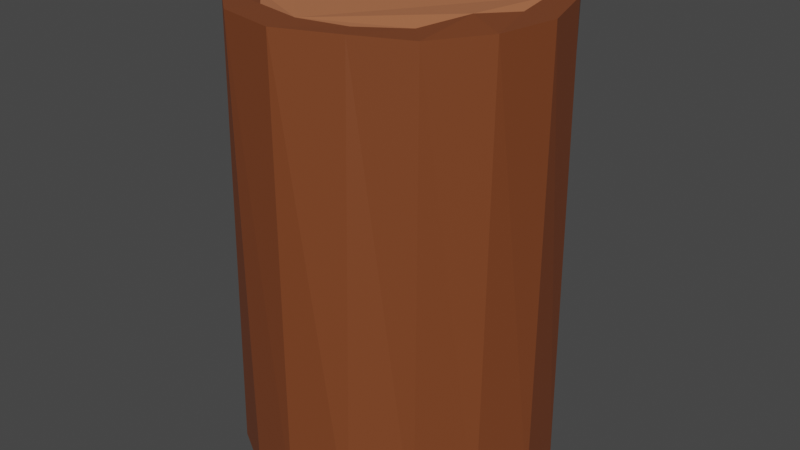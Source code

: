 # Source: Wood.blend  (saved by Blender 3.4.6; exported with 4.5.12 LTS)
import bpy
from mathutils import Matrix  # noqa: F401  (used for matrix-valued properties, if any)

bpy.ops.wm.read_factory_settings(use_empty=True)
scene = bpy.context.scene
scene.name = 'Scene'

# ---- collections
col_collection = bpy.data.collections.new('Collection'); scene.collection.children.link(col_collection)

# ---- materials (node trees are filled in below, after node groups)
mat_base = bpy.data.materials.new('Base')
mat_base.alpha_threshold = 0.0
mat_base.use_transparent_shadow = False
mat_base.roughness = 0.5
mat_base.line_color = (0.0, 0.0, 0.0, 1.0)
mat_center = bpy.data.materials.new('Center')
mat_center.use_transparent_shadow = False

# ---- material node trees
mat_base.use_nodes = True; mat_base.node_tree.nodes.clear()
_N = mat_base.node_tree.nodes; _L = mat_base.node_tree.links
n0 = _N.new('ShaderNodeOutputMaterial'); n0.name = 'Material Output'; n0.location = (300, 300)
n1 = _N.new('ShaderNodeBsdfPrincipled'); n1.name = 'Principled BSDF'; n1.location = (10, 300)
n1.distribution = 'GGX'
n1.subsurface_method = 'RANDOM_WALK_SKIN'
n1.inputs[0].default_value = (0.2019, 0.05495, 0.0173, 1.0)
n1.inputs[3].default_value = 1.45
n1.inputs[27].default_value = (0.0, 0.0, 0.0, 1.0)
n1.inputs[28].default_value = 1.0
_L.new(n1.outputs[0], n0.inputs[0])
n0.is_active_output = True
mat_center.use_nodes = True; mat_center.node_tree.nodes.clear()
_N = mat_center.node_tree.nodes; _L = mat_center.node_tree.links
n0 = _N.new('ShaderNodeBsdfPrincipled'); n0.name = 'Principled BSDF'; n0.location = (10, 300)
n0.distribution = 'GGX'
n0.subsurface_method = 'RANDOM_WALK_SKIN'
n0.inputs[0].default_value = (0.4969, 0.1689, 0.07437, 1.0)
n0.inputs[3].default_value = 1.45
n0.inputs[27].default_value = (0.0, 0.0, 0.0, 1.0)
n0.inputs[28].default_value = 1.0
n1 = _N.new('ShaderNodeOutputMaterial'); n1.name = 'Material Output'; n1.location = (300, 300)
_L.new(n0.outputs[0], n1.inputs[0])
n1.is_active_output = True

# ---- world
world_world = bpy.data.worlds.new('World'); scene.world = world_world
world_world.use_nodes = True; world_world.node_tree.nodes.clear()
_N = world_world.node_tree.nodes; _L = world_world.node_tree.links
n0 = _N.new('ShaderNodeOutputWorld'); n0.name = 'World Output'; n0.location = (300, 300)
n1 = _N.new('ShaderNodeBackground'); n1.name = 'Background'; n1.location = (10, 300)
n1.inputs[0].default_value = (0.05088, 0.05088, 0.05088, 1.0)
_L.new(n1.outputs[0], n0.inputs[0])
n0.is_active_output = True
world_world.color = (0.05088, 0.05088, 0.05088)
world_world.use_sun_shadow = False
world_world.sun_shadow_jitter_overblur = 0.0

# ---- meshes
me_cylinder = bpy.data.meshes.new('Cylinder')
me_cylinder.from_pydata([(0.0, 0.8033, -1.47), (0.0, 0.8033, 1.47), (0.3074, 0.7421, -1.47), (0.3074, 0.7421, 1.47), (0.568, 0.568, -1.47), (0.5461, 0.5461, 1.47), (0.7421, 0.3074, -1.47), (0.7421, 0.3074, 1.47), (0.8033, 0.0, -1.47), (0.8033, 0.0, 1.47), (0.7157, -0.2916, -1.47), (0.6794, -0.2577, 1.494), (0.568, -0.568, -1.47), (0.568, -0.568, 1.47), (0.3074, -0.7421, -1.47), (0.3074, -0.7421, 1.47), (0.0, -0.8033, -1.47), (0.0, -0.8033, 1.47), (-0.2995, -0.6973, -1.47), (-0.3074, -0.7421, 1.47), (-0.568, -0.568, -1.47), (-0.5236, -0.5325, 1.449), (-0.7421, -0.3074, -1.47), (-0.7421, -0.3074, 1.47), (-0.8033, 0.0, -1.47), (-0.8033, 0.0, 1.47), (-0.6973, 0.2968, -1.47), (-0.7257, 0.3019, 1.47), (-0.568, 0.568, -1.47), (-0.568, 0.568, 1.47), (-0.2995, 0.6841, -1.47), (-0.2961, 0.7007, 1.462), (0.0, 0.9842, -1.47), (0.3827, 0.9239, -1.47), (0.3827, 0.9239, 1.47), (0.0, 1.0, 1.47), (0.6992, 0.6939, -1.47), (0.7071, 0.7071, 1.47), (0.9239, 0.3827, -1.47), (0.9032, 0.3639, 1.488), (1.0, 0.0, -1.47), (1.0, 0.0, 1.47), (0.8949, -0.3827, -1.47), (0.9239, -0.3827, 1.47), (0.6939, -0.7097, -1.47), (0.7071, -0.7071, 1.47), (0.3827, -0.9239, -1.47), (0.3827, -0.8581, 1.473), (0.0, -1.0, -1.47), (0.0, -1.0, 1.47), (-0.3669, -0.9107, -1.47), (-0.3827, -0.9239, 1.47), (-0.7071, -0.7071, -1.47), (-0.6935, -0.6585, 1.465), (-0.8896, -0.3589, -1.47), (-0.9239, -0.3827, 1.47), (-1.0, 0.0, -1.47), (-1.0, 0.0, 1.47), (-0.9239, 0.3827, -1.47), (-0.9047, 0.3664, 1.459), (-0.686, 0.6834, -1.47), (-0.7071, 0.7071, 1.47), (-0.3642, 0.9133, -1.47), (-0.3817, 0.8968, 1.468)], [], [(32, 35, 34, 33), (33, 34, 37, 36), (36, 37, 39, 38), (38, 39, 41, 40), (40, 41, 43, 42), (42, 43, 45, 44), (44, 45, 47, 46), (46, 47, 49, 48), (48, 49, 51, 50), (50, 51, 53, 52), (52, 53, 55, 54), (54, 55, 57, 56), (56, 57, 59, 58), (58, 59, 61, 60), (3, 1, 31, 29, 27, 25, 23, 21, 19, 17, 15, 13, 11, 9, 7, 5), (60, 61, 63, 62), (62, 63, 35, 32), (0, 2, 4, 6, 8, 10, 12, 14, 16, 18, 20, 22, 24, 26, 28, 30), (2, 0, 32, 33), (1, 3, 34, 35), (4, 2, 33, 36), (3, 5, 37, 34), (6, 4, 36, 38), (5, 7, 39, 37), (8, 6, 38, 40), (7, 9, 41, 39), (10, 8, 40, 42), (9, 11, 43, 41), (12, 10, 42, 44), (11, 13, 45, 43), (14, 12, 44, 46), (13, 15, 47, 45), (16, 14, 46, 48), (15, 17, 49, 47), (18, 16, 48, 50), (17, 19, 51, 49), (20, 18, 50, 52), (19, 21, 53, 51), (22, 20, 52, 54), (21, 23, 55, 53), (24, 22, 54, 56), (23, 25, 57, 55), (26, 24, 56, 58), (25, 27, 59, 57), (28, 26, 58, 60), (27, 29, 61, 59), (30, 28, 60, 62), (29, 31, 63, 61), (0, 30, 62, 32), (31, 1, 35, 63)])
me_cylinder.polygons.foreach_set('material_index', [0, 0, 0, 0, 0, 0, 0, 0, 0, 0, 0, 0, 0, 0, 1, 0, 0, 1, 0, 0, 0, 0, 0, 0, 0, 0, 0, 0, 0, 0, 0, 0, 0, 0, 0, 0, 0, 0, 0, 0, 0, 0, 0, 0, 0, 0, 0, 0, 0, 0])
_uv = me_cylinder.uv_layers.new(name='UVMap')
_uv.uv.foreach_set('vector', [0.7964, 0.06381, 0.8012, 0.9494, 0.7782, 0.9494, 0.7782, 0.06381, 0.7782, 0.06381, 0.7782, 0.9494, 0.7129, 0.9494, 0.7089, 0.06381, 0.7089, 0.06381, 0.7129, 0.9494, 0.6095, 0.9551, 0.6152, 0.06381, 0.6152, 0.06381, 0.6095, 0.9551, 0.4998, 0.9494, 0.4998, 0.06381, 0.4998, 0.06381, 0.4998, 0.9494, 0.3845, 0.9494, 0.3845, 0.06381, 0.3845, 0.06381, 0.3845, 0.9494, 0.2868, 0.9494, 0.286, 0.06381, 0.286, 0.06381, 0.2868, 0.9494, 0.2413, 0.9504, 0.2215, 0.06381, 0.2215, 0.06381, 0.2413, 0.9504, 0.1985, 0.9494, 0.1985, 0.06381, 0.1985, 0.06381, 0.1985, 0.9494, 0.2215, 0.9494, 0.2254, 0.06381, 0.2254, 0.06381, 0.2215, 0.9494, 0.3014, 0.9481, 0.2868, 0.06381, 0.2868, 0.06381, 0.3014, 0.9481, 0.3845, 0.9494, 0.3917, 0.06381, 0.3917, 0.06381, 0.3845, 0.9494, 0.4998, 0.9494, 0.4998, 0.06381, 0.4998, 0.06381, 0.4998, 0.9494, 0.6103, 0.9463, 0.6152, 0.06381, 0.6152, 0.06381, 0.6103, 0.9463, 0.7129, 0.9494, 0.7058, 0.06381, 0.7235, 0.9494, 0.7419, 0.9494, 0.711, 0.9471, 0.671, 0.9494, 0.5908, 0.9494, 0.4998, 0.9494, 0.4072, 0.9494, 0.3394, 0.9434, 0.2762, 0.9494, 0.2578, 0.9494, 0.2762, 0.9494, 0.3287, 0.9494, 0.4222, 0.9568, 0.4998, 0.9494, 0.5925, 0.9494, 0.6644, 0.9494, 0.7058, 0.06381, 0.7129, 0.9494, 0.7701, 0.9489, 0.7751, 0.06381, 0.7751, 0.06381, 0.7701, 0.9489, 0.8012, 0.9494, 0.7964, 0.06381, 0.7419, 0.06381, 0.7235, 0.06381, 0.671, 0.06381, 0.5925, 0.06381, 0.4998, 0.06381, 0.412, 0.06381, 0.3287, 0.06381, 0.2762, 0.06381, 0.2578, 0.06381, 0.2897, 0.06381, 0.3287, 0.06381, 0.4072, 0.06381, 0.4998, 0.06381, 0.5893, 0.06381, 0.671, 0.06381, 0.706, 0.06381, 0.7235, 0.06381, 0.7419, 0.06381, 0.7964, 0.06381, 0.7782, 0.06381, 0.7419, 0.9494, 0.7235, 0.9494, 0.7782, 0.9494, 0.8012, 0.9494, 0.671, 0.06381, 0.7235, 0.06381, 0.7782, 0.06381, 0.7089, 0.06381, 0.7235, 0.9494, 0.6644, 0.9494, 0.7129, 0.9494, 0.7782, 0.9494, 0.5925, 0.06381, 0.671, 0.06381, 0.7089, 0.06381, 0.6152, 0.06381, 0.6644, 0.9494, 0.5925, 0.9494, 0.6095, 0.9551, 0.7129, 0.9494, 0.4998, 0.06381, 0.5925, 0.06381, 0.6152, 0.06381, 0.4998, 0.06381, 0.5925, 0.9494, 0.4998, 0.9494, 0.4998, 0.9494, 0.6095, 0.9551, 0.412, 0.06381, 0.4998, 0.06381, 0.4998, 0.06381, 0.3845, 0.06381, 0.4998, 0.9494, 0.4222, 0.9568, 0.3845, 0.9494, 0.4998, 0.9494, 0.3287, 0.06381, 0.412, 0.06381, 0.3845, 0.06381, 0.286, 0.06381, 0.4222, 0.9568, 0.3287, 0.9494, 0.2868, 0.9494, 0.3845, 0.9494, 0.2762, 0.06381, 0.3287, 0.06381, 0.286, 0.06381, 0.2215, 0.06381, 0.3287, 0.9494, 0.2762, 0.9494, 0.2413, 0.9504, 0.2868, 0.9494, 0.2578, 0.06381, 0.2762, 0.06381, 0.2215, 0.06381, 0.1985, 0.06381, 0.2762, 0.9494, 0.2578, 0.9494, 0.1985, 0.9494, 0.2413, 0.9504, 0.2897, 0.06381, 0.2578, 0.06381, 0.1985, 0.06381, 0.2254, 0.06381, 0.2578, 0.9494, 0.2762, 0.9494, 0.2215, 0.9494, 0.1985, 0.9494, 0.3287, 0.06381, 0.2897, 0.06381, 0.2254, 0.06381, 0.2868, 0.06381, 0.2762, 0.9494, 0.3394, 0.9434, 0.3014, 0.9481, 0.2215, 0.9494, 0.4072, 0.06381, 0.3287, 0.06381, 0.2868, 0.06381, 0.3917, 0.06381, 0.3394, 0.9434, 0.4072, 0.9494, 0.3845, 0.9494, 0.3014, 0.9481, 0.4998, 0.06381, 0.4072, 0.06381, 0.3917, 0.06381, 0.4998, 0.06381, 0.4072, 0.9494, 0.4998, 0.9494, 0.4998, 0.9494, 0.3845, 0.9494, 0.5893, 0.06381, 0.4998, 0.06381, 0.4998, 0.06381, 0.6152, 0.06381, 0.4998, 0.9494, 0.5908, 0.9494, 0.6103, 0.9463, 0.4998, 0.9494, 0.671, 0.06381, 0.5893, 0.06381, 0.6152, 0.06381, 0.7058, 0.06381, 0.5908, 0.9494, 0.671, 0.9494, 0.7129, 0.9494, 0.6103, 0.9463, 0.706, 0.06381, 0.671, 0.06381, 0.7058, 0.06381, 0.7751, 0.06381, 0.671, 0.9494, 0.711, 0.9471, 0.7701, 0.9489, 0.7129, 0.9494, 0.7419, 0.06381, 0.706, 0.06381, 0.7751, 0.06381, 0.7964, 0.06381, 0.711, 0.9471, 0.7419, 0.9494, 0.8012, 0.9494, 0.7701, 0.9489])
me_cylinder.materials.append(mat_base)
me_cylinder.materials.append(mat_center)
me_cylinder.update()

# ---- objects
ob_cylinder = bpy.data.objects.new('Cylinder', me_cylinder)

# ---- transforms, parenting, visibility, modifiers, constraints
ob_cylinder.location = (0.0, 0.0, 0.0)

# ---- collection membership
col_collection.objects.link(ob_cylinder)

# ---- scene / render settings (as saved in the file)
scene.frame_start = 1; scene.frame_end = 250; scene.frame_set(1)
scene.render.engine = 'BLENDER_EEVEE_NEXT'
scene.cycles.sampling_pattern = 'TABULATED_SOBOL'
scene.cycles.use_light_tree = False
scene.view_settings.view_transform = 'Filmic'
bpy.context.view_layer.update()

# ---- added for rendering (the .blend has no active camera and no usable light): camera, sun
cam_auto = bpy.data.cameras.new('AutoCamera')
cam_auto.lens = 50.0
cam_auto.sensor_width = 36.0
cam_auto.clip_end = 1000.0
ob_auto_camera = bpy.data.objects.new('AutoCamera', cam_auto)
scene.collection.objects.link(ob_auto_camera)
ob_auto_camera.location = (3.79028, -4.54833, 3.04444)
ob_auto_camera.rotation_euler = (1.09748, -7.21219e-08, 0.694738)
scene.camera = ob_auto_camera
light_auto_sun = bpy.data.lights.new('AutoSun', 'SUN')
light_auto_sun.energy = 3.0
light_auto_sun.angle = 0.0523599
ob_auto_sun = bpy.data.objects.new('AutoSun', light_auto_sun)
scene.collection.objects.link(ob_auto_sun)
ob_auto_sun.rotation_euler = (0.872665, 0.174533, 0.523599)
bpy.context.view_layer.update()

